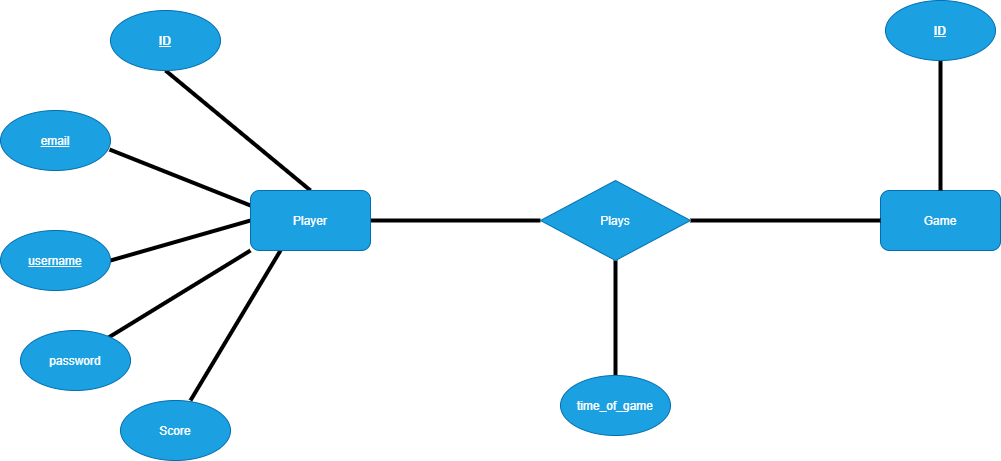

The diagram above was exported from draw.io. Its source (the exported page's mxGraphModel, read from the mxfile embedded in the PNG):
<mxGraphModel dx="2304" dy="531" grid="1" gridSize="10" guides="1" tooltips="1" connect="1" arrows="1" fold="1" page="1" pageScale="1" pageWidth="1100" pageHeight="850" background="#ffffff" math="0" shadow="0">
  <root>
    <mxCell id="0" />
    <mxCell id="1" parent="0" />
    <mxCell id="6" style="edgeStyle=none;html=1;exitX=0.5;exitY=0;exitDx=0;exitDy=0;strokeColor=#000000;endArrow=none;endFill=0;entryX=0.5;entryY=1;entryDx=0;entryDy=0;strokeWidth=4;" edge="1" parent="1" source="2" target="8">
      <mxGeometry relative="1" as="geometry">
        <mxPoint x="210" y="200" as="targetPoint" />
      </mxGeometry>
    </mxCell>
    <mxCell id="14" style="edgeStyle=none;html=1;exitX=0;exitY=0.25;exitDx=0;exitDy=0;entryX=0.991;entryY=0.65;entryDx=0;entryDy=0;entryPerimeter=0;endArrow=none;endFill=0;strokeColor=#000000;strokeWidth=4;" edge="1" parent="1" source="2" target="9">
      <mxGeometry relative="1" as="geometry" />
    </mxCell>
    <mxCell id="15" style="edgeStyle=none;html=1;exitX=0;exitY=0.5;exitDx=0;exitDy=0;entryX=1;entryY=0.5;entryDx=0;entryDy=0;endArrow=none;endFill=0;strokeColor=#000000;strokeWidth=4;" edge="1" parent="1" source="2" target="10">
      <mxGeometry relative="1" as="geometry" />
    </mxCell>
    <mxCell id="16" style="edgeStyle=none;html=1;exitX=0;exitY=1;exitDx=0;exitDy=0;entryX=0.8;entryY=0.117;entryDx=0;entryDy=0;entryPerimeter=0;endArrow=none;endFill=0;strokeColor=#000000;strokeWidth=4;" edge="1" parent="1" source="2" target="11">
      <mxGeometry relative="1" as="geometry" />
    </mxCell>
    <mxCell id="17" style="edgeStyle=none;html=1;exitX=0.25;exitY=1;exitDx=0;exitDy=0;entryX=0.636;entryY=0;entryDx=0;entryDy=0;entryPerimeter=0;endArrow=none;endFill=0;strokeColor=#000000;strokeWidth=4;" edge="1" parent="1" source="2" target="12">
      <mxGeometry relative="1" as="geometry" />
    </mxCell>
    <mxCell id="20" style="edgeStyle=none;html=1;exitX=1;exitY=0.5;exitDx=0;exitDy=0;entryX=0;entryY=0.5;entryDx=0;entryDy=0;endArrow=none;endFill=0;strokeColor=#000000;strokeWidth=4;" edge="1" parent="1" source="2" target="19">
      <mxGeometry relative="1" as="geometry" />
    </mxCell>
    <mxCell id="2" value="Player" style="rounded=1;whiteSpace=wrap;html=1;fillColor=#1ba1e2;strokeColor=#006EAF;fontColor=#ffffff;" vertex="1" parent="1">
      <mxGeometry x="10" y="240" width="120" height="60" as="geometry" />
    </mxCell>
    <mxCell id="4" value="Game" style="rounded=1;whiteSpace=wrap;html=1;fillColor=#1ba1e2;strokeColor=#006EAF;fontColor=#ffffff;" vertex="1" parent="1">
      <mxGeometry x="640" y="240" width="120" height="60" as="geometry" />
    </mxCell>
    <mxCell id="8" value="&lt;b&gt;&lt;u&gt;ID&lt;/u&gt;&lt;/b&gt;" style="ellipse;whiteSpace=wrap;html=1;fillColor=#1ba1e2;strokeColor=#006EAF;fontColor=#ffffff;" vertex="1" parent="1">
      <mxGeometry x="-130" y="60" width="110" height="60" as="geometry" />
    </mxCell>
    <mxCell id="9" value="&lt;u&gt;email&lt;/u&gt;" style="ellipse;whiteSpace=wrap;html=1;fillColor=#1ba1e2;strokeColor=#006EAF;fontColor=#ffffff;" vertex="1" parent="1">
      <mxGeometry x="-240" y="160" width="110" height="60" as="geometry" />
    </mxCell>
    <mxCell id="10" value="&lt;u&gt;username&lt;/u&gt;" style="ellipse;whiteSpace=wrap;html=1;fillColor=#1ba1e2;strokeColor=#006EAF;fontColor=#ffffff;" vertex="1" parent="1">
      <mxGeometry x="-240" y="280" width="110" height="60" as="geometry" />
    </mxCell>
    <mxCell id="11" value="password" style="ellipse;whiteSpace=wrap;html=1;fillColor=#1ba1e2;strokeColor=#006EAF;fontColor=#ffffff;" vertex="1" parent="1">
      <mxGeometry x="-220" y="380" width="110" height="60" as="geometry" />
    </mxCell>
    <mxCell id="12" value="Score" style="ellipse;whiteSpace=wrap;html=1;fillColor=#1ba1e2;strokeColor=#006EAF;fontColor=#ffffff;" vertex="1" parent="1">
      <mxGeometry x="-120" y="450" width="110" height="60" as="geometry" />
    </mxCell>
    <mxCell id="21" style="edgeStyle=none;html=1;exitX=1;exitY=0.5;exitDx=0;exitDy=0;entryX=0;entryY=0.5;entryDx=0;entryDy=0;endArrow=none;endFill=0;strokeColor=#000000;strokeWidth=4;" edge="1" parent="1" source="19" target="4">
      <mxGeometry relative="1" as="geometry" />
    </mxCell>
    <mxCell id="24" value="" style="edgeStyle=none;html=1;endArrow=none;endFill=0;strokeColor=#000000;strokeWidth=4;" edge="1" parent="1" source="19" target="23">
      <mxGeometry relative="1" as="geometry" />
    </mxCell>
    <mxCell id="19" value="Plays" style="rhombus;whiteSpace=wrap;html=1;fillColor=#1ba1e2;strokeColor=#006EAF;fontColor=#ffffff;" vertex="1" parent="1">
      <mxGeometry x="300" y="230" width="150" height="80" as="geometry" />
    </mxCell>
    <mxCell id="23" value="time_of_game" style="ellipse;whiteSpace=wrap;html=1;fillColor=#1ba1e2;strokeColor=#006EAF;fontColor=#ffffff;" vertex="1" parent="1">
      <mxGeometry x="320" y="425" width="110" height="60" as="geometry" />
    </mxCell>
    <mxCell id="26" style="edgeStyle=none;html=1;exitX=0.5;exitY=1;exitDx=0;exitDy=0;entryX=0.5;entryY=0;entryDx=0;entryDy=0;endArrow=none;endFill=0;strokeColor=#000000;strokeWidth=4;" edge="1" parent="1" source="25" target="4">
      <mxGeometry relative="1" as="geometry" />
    </mxCell>
    <mxCell id="25" value="&lt;u&gt;&lt;b&gt;ID&lt;/b&gt;&lt;/u&gt;" style="ellipse;whiteSpace=wrap;html=1;fillColor=#1ba1e2;strokeColor=#006EAF;fontColor=#ffffff;" vertex="1" parent="1">
      <mxGeometry x="645" y="50" width="110" height="60" as="geometry" />
    </mxCell>
  </root>
</mxGraphModel>